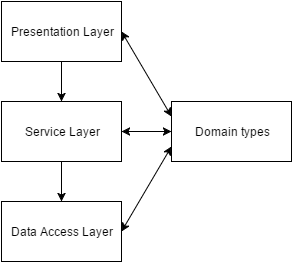

The diagram above was exported from draw.io. Its source (the exported page's mxGraphModel, read from the mxfile embedded in the PNG):
<mxGraphModel dx="1434" dy="896" grid="1" gridSize="10" guides="1" tooltips="1" connect="1" arrows="1" fold="1" page="1" pageScale="1" pageWidth="826" pageHeight="1169" background="#ffffff" math="0" shadow="0">
  <root>
    <mxCell id="0" />
    <mxCell id="1" parent="0" />
    <mxCell id="2" value="Data Access Layer" style="whiteSpace=wrap;html=1;rounded=0;shadow=0;glass=0;strokeColor=#000000;fillColor=none;fontSize=12;fontColor=#000000;" vertex="1" parent="1">
      <mxGeometry x="210" y="360" width="120" height="60" as="geometry" />
    </mxCell>
    <mxCell id="6" style="edgeStyle=orthogonalEdgeStyle;rounded=0;html=1;entryX=0.5;entryY=0;jettySize=auto;orthogonalLoop=1;strokeColor=#000000;fontSize=12;fontColor=#000000;" edge="1" parent="1" source="3" target="4">
      <mxGeometry relative="1" as="geometry" />
    </mxCell>
    <mxCell id="3" value="Presentation Layer" style="whiteSpace=wrap;html=1;rounded=0;shadow=0;glass=0;strokeColor=#000000;fillColor=none;fontSize=12;fontColor=#000000;" vertex="1" parent="1">
      <mxGeometry x="210" y="160" width="120" height="60" as="geometry" />
    </mxCell>
    <mxCell id="5" style="edgeStyle=orthogonalEdgeStyle;rounded=0;html=1;jettySize=auto;orthogonalLoop=1;strokeColor=#000000;fontSize=12;fontColor=#000000;" edge="1" parent="1" source="4" target="2">
      <mxGeometry relative="1" as="geometry" />
    </mxCell>
    <mxCell id="4" value="Service Layer" style="whiteSpace=wrap;html=1;rounded=0;shadow=0;glass=0;strokeColor=#000000;fillColor=none;fontSize=12;fontColor=#000000;" vertex="1" parent="1">
      <mxGeometry x="210" y="260" width="120" height="60" as="geometry" />
    </mxCell>
    <mxCell id="7" value="Domain types" style="whiteSpace=wrap;html=1;rounded=0;shadow=0;glass=0;strokeColor=#000000;fillColor=none;fontSize=12;fontColor=#000000;" vertex="1" parent="1">
      <mxGeometry x="380" y="260" width="120" height="60" as="geometry" />
    </mxCell>
    <mxCell id="8" value="" style="endArrow=classic;startArrow=classic;html=1;strokeColor=#000000;fontSize=12;fontColor=#000000;entryX=0;entryY=0.75;exitX=1;exitY=0.5;" edge="1" parent="1" source="2" target="7">
      <mxGeometry width="50" height="50" relative="1" as="geometry">
        <mxPoint x="10" y="60" as="sourcePoint" />
        <mxPoint x="60" y="10" as="targetPoint" />
      </mxGeometry>
    </mxCell>
    <mxCell id="9" value="" style="endArrow=classic;startArrow=classic;html=1;strokeColor=#000000;fontSize=12;fontColor=#000000;entryX=0;entryY=0.5;exitX=1;exitY=0.5;" edge="1" parent="1" source="4" target="7">
      <mxGeometry width="50" height="50" relative="1" as="geometry">
        <mxPoint x="10" y="60" as="sourcePoint" />
        <mxPoint x="60" y="10" as="targetPoint" />
      </mxGeometry>
    </mxCell>
    <mxCell id="10" value="" style="endArrow=classic;startArrow=classic;html=1;strokeColor=#000000;fontSize=12;fontColor=#000000;exitX=1;exitY=0.5;entryX=0;entryY=0.25;" edge="1" parent="1" source="3" target="7">
      <mxGeometry width="50" height="50" relative="1" as="geometry">
        <mxPoint x="10" y="60" as="sourcePoint" />
        <mxPoint x="440" y="180" as="targetPoint" />
      </mxGeometry>
    </mxCell>
  </root>
</mxGraphModel>